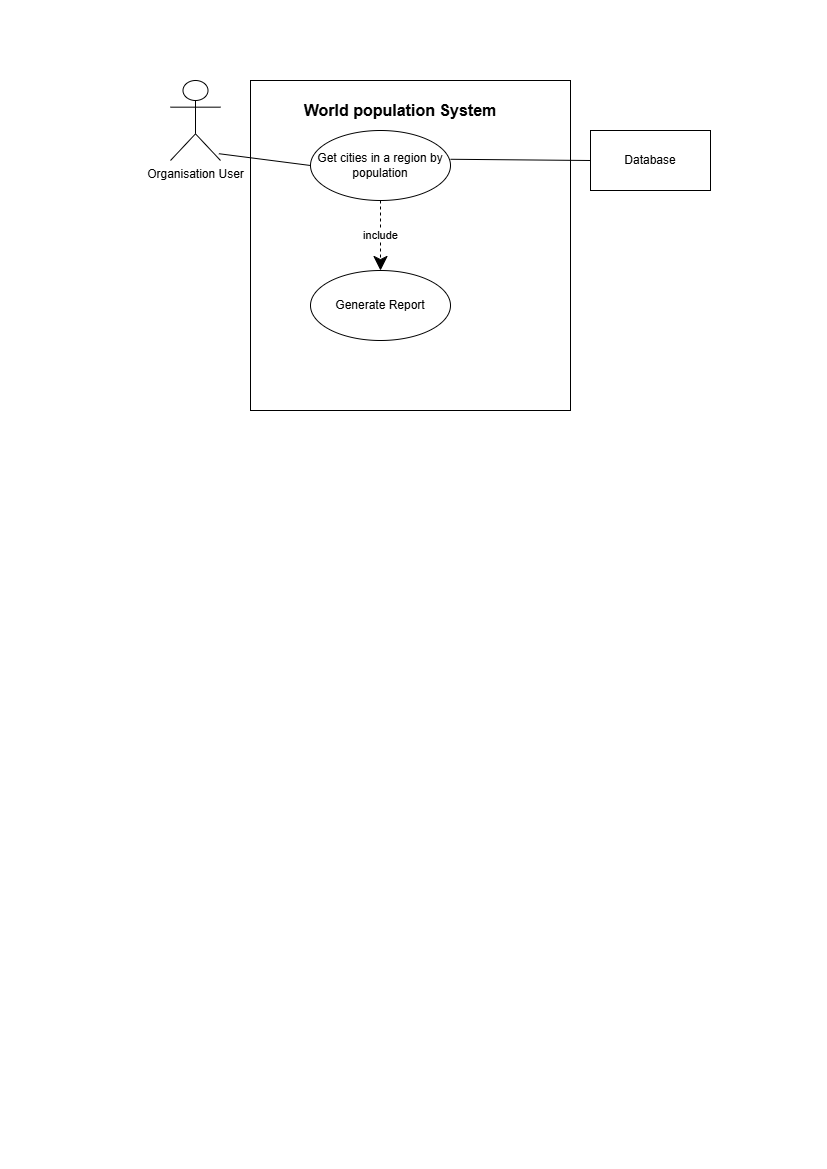

The diagram above was exported from draw.io. Its source (the exported page's mxGraphModel, read from the mxfile embedded in the PNG):
<mxGraphModel dx="1542" dy="815" grid="1" gridSize="10" guides="1" tooltips="1" connect="1" arrows="1" fold="1" page="1" pageScale="1" pageWidth="827" pageHeight="1169" math="0" shadow="0">
  <root>
    <mxCell id="0" />
    <mxCell id="1" parent="0" />
    <mxCell id="v1mkB3LB4GCjasxZGNsx-1" parent="1" style="shape=umlActor;verticalLabelPosition=bottom;verticalAlign=top;html=1;" value="Organisation User" vertex="1">
      <mxGeometry height="80" width="50" x="170" y="80" as="geometry" />
    </mxCell>
    <mxCell id="v1mkB3LB4GCjasxZGNsx-2" parent="1" style="rounded=0;whiteSpace=wrap;html=1;" value="" vertex="1">
      <mxGeometry height="330" width="320" x="250" y="80" as="geometry" />
    </mxCell>
    <mxCell id="v1mkB3LB4GCjasxZGNsx-3" parent="1" style="text;html=1;whiteSpace=wrap;strokeColor=none;fillColor=none;align=center;verticalAlign=middle;rounded=0;fontStyle=1;fontSize=16;" value="World population System" vertex="1">
      <mxGeometry height="40" width="220" x="290" y="90" as="geometry" />
    </mxCell>
    <mxCell id="v1mkB3LB4GCjasxZGNsx-4" parent="1" style="ellipse;whiteSpace=wrap;html=1;" value="Get cities in a region by population" vertex="1">
      <mxGeometry height="70" width="140" x="310" y="130" as="geometry" />
    </mxCell>
    <mxCell id="v1mkB3LB4GCjasxZGNsx-5" edge="1" parent="1" source="v1mkB3LB4GCjasxZGNsx-1" style="endArrow=none;html=1;rounded=0;entryX=0;entryY=0.5;entryDx=0;entryDy=0;exitX=0.968;exitY=0.915;exitDx=0;exitDy=0;exitPerimeter=0;" target="v1mkB3LB4GCjasxZGNsx-4" value="">
      <mxGeometry height="50" relative="1" width="50" as="geometry">
        <mxPoint x="260" y="190" as="sourcePoint" />
        <mxPoint x="310" y="140" as="targetPoint" />
      </mxGeometry>
    </mxCell>
    <mxCell id="v1mkB3LB4GCjasxZGNsx-6" parent="1" style="rounded=0;whiteSpace=wrap;html=1;" value="" vertex="1">
      <mxGeometry height="60" width="120" x="590" y="130" as="geometry" />
    </mxCell>
    <mxCell id="v1mkB3LB4GCjasxZGNsx-7" parent="1" style="text;html=1;whiteSpace=wrap;strokeColor=none;fillColor=none;align=center;verticalAlign=middle;rounded=0;" value="Database" vertex="1">
      <mxGeometry height="30" width="60" x="620" y="145" as="geometry" />
    </mxCell>
    <mxCell id="v1mkB3LB4GCjasxZGNsx-8" edge="1" parent="1" source="v1mkB3LB4GCjasxZGNsx-4" style="endArrow=none;html=1;rounded=0;exitX=1;exitY=0.411;exitDx=0;exitDy=0;entryX=0;entryY=0.5;entryDx=0;entryDy=0;exitPerimeter=0;" target="v1mkB3LB4GCjasxZGNsx-6" value="">
      <mxGeometry height="50" relative="1" width="50" as="geometry">
        <mxPoint x="510" y="160" as="sourcePoint" />
        <mxPoint x="580.7106781186548" y="110" as="targetPoint" />
      </mxGeometry>
    </mxCell>
    <mxCell id="v1mkB3LB4GCjasxZGNsx-9" parent="1" style="ellipse;whiteSpace=wrap;html=1;" value="Generate Report" vertex="1">
      <mxGeometry height="70" width="140" x="310" y="270" as="geometry" />
    </mxCell>
    <mxCell id="v1mkB3LB4GCjasxZGNsx-10" edge="1" parent="1" source="v1mkB3LB4GCjasxZGNsx-4" style="endArrow=classic;endSize=12;dashed=1;html=1;rounded=0;entryX=0.5;entryY=0;entryDx=0;entryDy=0;exitX=0.5;exitY=1;exitDx=0;exitDy=0;endFill=1;" target="v1mkB3LB4GCjasxZGNsx-9" value="include">
      <mxGeometry relative="1" width="160" as="geometry">
        <mxPoint x="430" y="190" as="sourcePoint" />
        <mxPoint x="590" y="190" as="targetPoint" />
      </mxGeometry>
    </mxCell>
  </root>
</mxGraphModel>